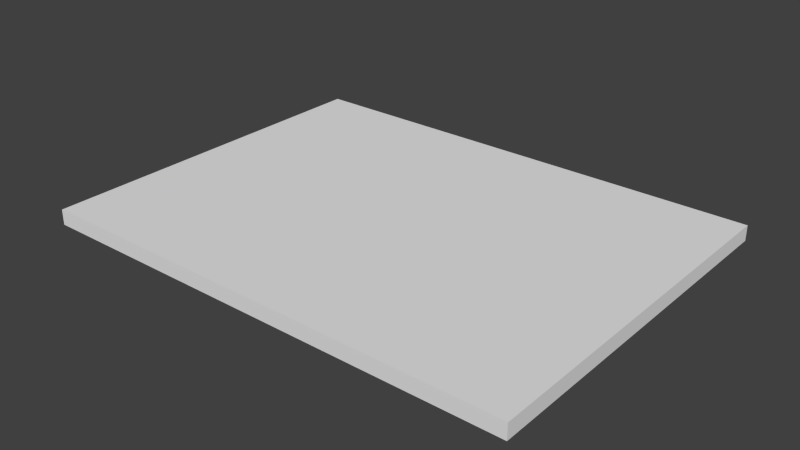 # Source: Part_with_No_Edgebanding.blend  (saved by Blender 2.74.0; exported with 4.5.12 LTS)
import bpy
from mathutils import Matrix  # noqa: F401  (used for matrix-valued properties, if any)

bpy.ops.wm.read_factory_settings(use_empty=True)
scene = bpy.context.scene
scene.name = 'Scene'

# ---- collections
col_collection_1 = bpy.data.collections.new('Collection 1'); scene.collection.children.link(col_collection_1)

# ---- world
world_world = bpy.data.worlds.new('World'); scene.world = world_world
world_world.color = (0.05088, 0.05088, 0.05088)
world_world.use_sun_shadow = False
world_world.sun_shadow_jitter_overblur = 0.0
world_world.cycles.sampling_method = 'MANUAL'
world_world.cycles.sample_map_resolution = 256

# ---- meshes
me_base_point = bpy.data.meshes.new('Base Point')
me_base_point.from_pydata([(0.0, 0.0, 0.0)], [], [])
me_base_point.use_remesh_preserve_volume = False
me_base_point.use_remesh_preserve_attributes = False
me_base_point.use_mirror_vertex_groups = False
me_base_point.update()
me_cutpart = bpy.data.meshes.new('Cutpart')
me_cutpart.from_pydata([(0.0, 0.0, 0.0), (0.0, 0.4572, 0.0), (0.6096, 0.4572, 0.0), (0.6096, 0.0, 0.0), (0.0, 0.0, 0.01905), (0.0, 0.4572, 0.01905), (0.6096, 0.4572, 0.01905), (0.6096, 0.0, 0.01905)], [], [(0, 1, 2, 3), (4, 7, 6, 5), (0, 4, 5, 1), (1, 5, 6, 2), (2, 6, 7, 3), (4, 0, 3, 7)])
me_cutpart.polygons.foreach_set('material_index', [2, 1, 0, 0, 0, 0])
_uv = me_cutpart.uv_layers.new(name='UVMap')
_uv.uv.foreach_set('vector', [0.678, 0.3333, 0.678, 0.678, 0.01134, 0.678, 0.01134, 0.3333, 0.678, 0.3333, 0.01134, 0.3333, 0.01134, -0.01134, 0.678, -0.01134, 0.7324, 0.5, 0.7181, 0.5, 0.7181, 0.0, 0.7324, 0.0, 0.7037, 0.6667, 0.6893, 0.6667, 0.6893, 0.0, 0.7037, 0.0, 0.7324, 1.0, 0.7181, 1.0, 0.7181, 0.5, 0.7324, 0.5, 0.7181, 0.6667, 0.7037, 0.6667, 0.7037, 0.0, 0.7181, 0.0])
me_cutpart.materials.append(None)
me_cutpart.materials.append(None)
me_cutpart.materials.append(None)
me_cutpart.use_remesh_preserve_volume = False
me_cutpart.use_remesh_preserve_attributes = False
me_cutpart.use_mirror_vertex_groups = False
me_cutpart.update()
me_cage = bpy.data.meshes.new('CAGE')
me_cage.from_pydata([(0.0, 0.0, 0.0), (0.0, 0.4572, 0.0), (0.6096, 0.4572, 0.0), (0.6096, 0.0, 0.0), (0.0, 0.0, 0.01905), (0.0, 0.4572, 0.01905), (0.6096, 0.4572, 0.01905), (0.6096, 0.0, 0.01905)], [], [(0, 1, 2, 3), (4, 7, 6, 5), (0, 4, 5, 1), (1, 5, 6, 2), (2, 6, 7, 3), (4, 0, 3, 7)])
me_cage.use_remesh_preserve_volume = False
me_cage.use_remesh_preserve_attributes = False
me_cage.use_mirror_vertex_groups = False
me_cage.update()

# ---- objects
ob_bpassembly_part_with_no_edgebanding = bpy.data.objects.new('BPASSEMBLY.Part with No Edgebanding', me_base_point)
ob_vpdimz_part_with_no_edgebanding = bpy.data.objects.new('VPDIMZ.Part with No Edgebanding', None)
ob_vpdimy_part_with_no_edgebanding = bpy.data.objects.new('VPDIMY.Part with No Edgebanding', None)
ob_vpdimx_part_with_no_edgebanding = bpy.data.objects.new('VPDIMX.Part with No Edgebanding', None)
ob_mesh_part_with_no_edgebanding_cutpart = bpy.data.objects.new('MESH.Part with No Edgebanding.Cutpart', me_cutpart)
ob_cage_part_with_no_edgebanding_cage = bpy.data.objects.new('CAGE.Part with No Edgebanding.CAGE', me_cage)

# ---- transforms, parenting, visibility, modifiers, constraints
ob_bpassembly_part_with_no_edgebanding.location = (0.0, 0.0, 0.0)
ob_bpassembly_part_with_no_edgebanding.lineart.crease_threshold = 0.0
ob_vpdimz_part_with_no_edgebanding.parent = ob_bpassembly_part_with_no_edgebanding
ob_vpdimz_part_with_no_edgebanding.location = (0.0, 0.0, 0.01905)
ob_vpdimz_part_with_no_edgebanding.lock_location = (True, True, False)
ob_vpdimz_part_with_no_edgebanding.empty_display_size = 0.0508
ob_vpdimz_part_with_no_edgebanding.empty_image_offset = (0.0, 0.0)
ob_vpdimz_part_with_no_edgebanding.lineart.crease_threshold = 0.0
ob_vpdimy_part_with_no_edgebanding.parent = ob_bpassembly_part_with_no_edgebanding
ob_vpdimy_part_with_no_edgebanding.location = (0.0, 0.4572, 0.0)
ob_vpdimy_part_with_no_edgebanding.lock_location = (True, False, True)
ob_vpdimy_part_with_no_edgebanding.empty_display_size = 0.0508
ob_vpdimy_part_with_no_edgebanding.empty_image_offset = (0.0, 0.0)
ob_vpdimy_part_with_no_edgebanding.lineart.crease_threshold = 0.0
ob_vpdimx_part_with_no_edgebanding.parent = ob_bpassembly_part_with_no_edgebanding
ob_vpdimx_part_with_no_edgebanding.location = (0.6096, 0.0, 0.0)
ob_vpdimx_part_with_no_edgebanding.lock_location = (False, True, True)
ob_vpdimx_part_with_no_edgebanding.empty_display_size = 0.0508
ob_vpdimx_part_with_no_edgebanding.empty_image_offset = (0.0, 0.0)
ob_vpdimx_part_with_no_edgebanding.lineart.crease_threshold = 0.0
ob_mesh_part_with_no_edgebanding_cutpart.parent = ob_bpassembly_part_with_no_edgebanding
ob_mesh_part_with_no_edgebanding_cutpart.location = (0.0, 0.0, 0.0)
ob_mesh_part_with_no_edgebanding_cutpart.lock_location = (True, True, True)
ob_mesh_part_with_no_edgebanding_cutpart.lock_rotation = (True, True, True)
ob_mesh_part_with_no_edgebanding_cutpart.lock_scale = (True, True, True)
ob_mesh_part_with_no_edgebanding_cutpart.lineart.crease_threshold = 0.0
_vg = ob_mesh_part_with_no_edgebanding_cutpart.vertex_groups.new(name='X Dimension')
_vg = ob_mesh_part_with_no_edgebanding_cutpart.vertex_groups.new(name='Y Dimension')
_vg = ob_mesh_part_with_no_edgebanding_cutpart.vertex_groups.new(name='Z Dimension')
_m = ob_mesh_part_with_no_edgebanding_cutpart.modifiers.new('Hook-VPDIMX.New Part', 'HOOK')
_m.center = (0.6096, 0.0, 0.0)
_m.matrix_inverse = ((1.0, 0.0, 0.0, -0.6096), (0.0, 1.0, 0.0, 0.0), (0.0, 0.0, 1.0, 0.0), (0.0, 0.0, 0.0, 1.0))
_m.object = ob_vpdimx_part_with_no_edgebanding
_m = ob_mesh_part_with_no_edgebanding_cutpart.modifiers.new('Hook-VPDIMY.New Part', 'HOOK')
_m.center = (0.0, 0.4572, 0.0)
_m.matrix_inverse = ((1.0, 0.0, 0.0, 0.0), (0.0, 1.0, 0.0, -0.4572), (0.0, 0.0, 1.0, 0.0), (0.0, 0.0, 0.0, 1.0))
_m.object = ob_vpdimy_part_with_no_edgebanding
_m = ob_mesh_part_with_no_edgebanding_cutpart.modifiers.new('Hook-VPDIMZ.New Part', 'HOOK')
_m.center = (0.0, 0.0, 0.01905)
_m.matrix_inverse = ((1.0, 0.0, 0.0, 0.0), (0.0, 1.0, 0.0, 0.0), (0.0, 0.0, 1.0, -0.01905), (0.0, 0.0, 0.0, 1.0))
_m.object = ob_vpdimz_part_with_no_edgebanding
_m = ob_mesh_part_with_no_edgebanding_cutpart.modifiers.new('ZQuantity', 'ARRAY')
_m.count = 1
_m.use_constant_offset = True
_m.constant_offset_displace = (0.0, 0.0, 0.0)
_m.use_relative_offset = False
_m = ob_mesh_part_with_no_edgebanding_cutpart.modifiers.new('XQuantity', 'ARRAY')
_m.count = 1
_m.use_constant_offset = True
_m.constant_offset_displace = (0.0, 0.0, 0.0)
_m.use_relative_offset = False
ob_cage_part_with_no_edgebanding_cage.parent = ob_bpassembly_part_with_no_edgebanding
ob_cage_part_with_no_edgebanding_cage.location = (0.0, 0.0, 0.0)
ob_cage_part_with_no_edgebanding_cage.lock_location = (True, True, True)
ob_cage_part_with_no_edgebanding_cage.lock_rotation = (True, True, True)
ob_cage_part_with_no_edgebanding_cage.visible_camera = False
ob_cage_part_with_no_edgebanding_cage.visible_diffuse = False
ob_cage_part_with_no_edgebanding_cage.visible_glossy = False
ob_cage_part_with_no_edgebanding_cage.visible_transmission = False
ob_cage_part_with_no_edgebanding_cage.visible_shadow = False
ob_cage_part_with_no_edgebanding_cage.display_type = 'WIRE'
ob_cage_part_with_no_edgebanding_cage.lineart.crease_threshold = 0.0
_vg = ob_cage_part_with_no_edgebanding_cage.vertex_groups.new(name='X Dimension')
_vg = ob_cage_part_with_no_edgebanding_cage.vertex_groups.new(name='Y Dimension')
_vg = ob_cage_part_with_no_edgebanding_cage.vertex_groups.new(name='Z Dimension')
_m = ob_cage_part_with_no_edgebanding_cage.modifiers.new('Hook-VPDIMX.New Assembly', 'HOOK')
_m.center = (0.6096, 0.0, 0.0)
_m.matrix_inverse = ((1.0, 0.0, 0.0, -0.6096), (0.0, 1.0, 0.0, 0.0), (0.0, 0.0, 1.0, 0.0), (0.0, 0.0, 0.0, 1.0))
_m.object = ob_vpdimx_part_with_no_edgebanding
_m = ob_cage_part_with_no_edgebanding_cage.modifiers.new('Hook-VPDIMY.New Assembly', 'HOOK')
_m.center = (0.0, 0.4572, 0.0)
_m.matrix_inverse = ((1.0, 0.0, 0.0, 0.0), (0.0, 1.0, 0.0, -0.4572), (0.0, 0.0, 1.0, 0.0), (0.0, 0.0, 0.0, 1.0))
_m.object = ob_vpdimy_part_with_no_edgebanding
_m = ob_cage_part_with_no_edgebanding_cage.modifiers.new('Hook-VPDIMZ.New Assembly', 'HOOK')
_m.center = (0.0, 0.0, 0.01905)
_m.matrix_inverse = ((1.0, 0.0, 0.0, 0.0), (0.0, 1.0, 0.0, 0.0), (0.0, 0.0, 1.0, -0.01905), (0.0, 0.0, 0.0, 1.0))
_m.object = ob_vpdimz_part_with_no_edgebanding

# ---- collection membership
col_collection_1.objects.link(ob_bpassembly_part_with_no_edgebanding)
col_collection_1.objects.link(ob_vpdimz_part_with_no_edgebanding)
col_collection_1.objects.link(ob_vpdimy_part_with_no_edgebanding)
col_collection_1.objects.link(ob_vpdimx_part_with_no_edgebanding)
col_collection_1.objects.link(ob_mesh_part_with_no_edgebanding_cutpart)
col_collection_1.objects.link(ob_cage_part_with_no_edgebanding_cage)

# ---- scene / render settings (as saved in the file)
scene.frame_start = 1; scene.frame_end = 250; scene.frame_set(1)
scene.render.engine = 'CYCLES'
scene.render.resolution_percentage = 50
scene.render.dither_intensity = 0.0
scene.cycles.use_denoising = False
scene.cycles.samples = 10
scene.cycles.sampling_pattern = 'TABULATED_SOBOL'
scene.cycles.light_sampling_threshold = 0.0
scene.cycles.use_adaptive_sampling = False
scene.cycles.use_light_tree = False
scene.cycles.caustics_reflective = False
scene.cycles.caustics_refractive = False
scene.cycles.blur_glossy = 0.0
scene.cycles.pixel_filter_type = 'GAUSSIAN'
scene.cycles.sample_clamp_direct = 1.0
scene.cycles.sample_clamp_indirect = 1.0
scene.view_settings.view_transform = 'Standard'
bpy.context.view_layer.update()

# ---- added for rendering (the .blend has no active camera and no usable light): camera, sun
cam_auto = bpy.data.cameras.new('AutoCamera')
cam_auto.lens = 50.0
cam_auto.sensor_width = 36.0
cam_auto.clip_end = 1000.0
ob_auto_camera = bpy.data.objects.new('AutoCamera', cam_auto)
scene.collection.objects.link(ob_auto_camera)
ob_auto_camera.location = (1.01004, -0.61769, 0.573718)
ob_auto_camera.rotation_euler = (1.09748, -7.21219e-08, 0.694738)
scene.camera = ob_auto_camera
light_auto_sun = bpy.data.lights.new('AutoSun', 'SUN')
light_auto_sun.energy = 3.0
light_auto_sun.angle = 0.0523599
ob_auto_sun = bpy.data.objects.new('AutoSun', light_auto_sun)
scene.collection.objects.link(ob_auto_sun)
ob_auto_sun.rotation_euler = (0.872665, 0.174533, 0.523599)
bpy.context.view_layer.update()
